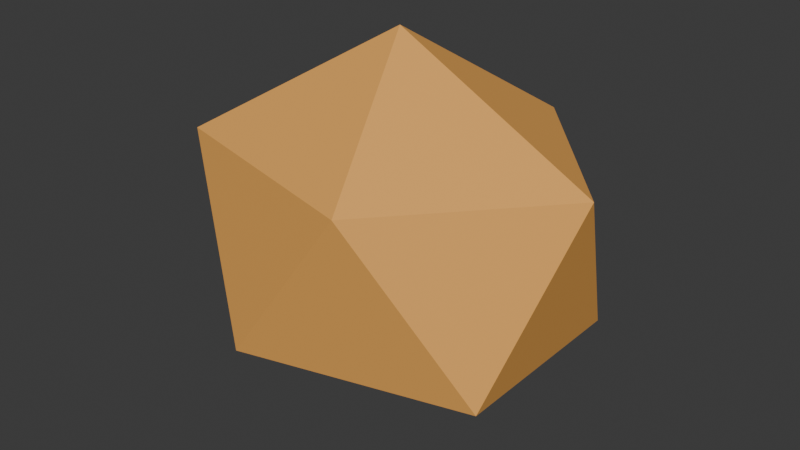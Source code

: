 # Source: iron_ore.blend  (saved by Blender 4.4.32; exported with 4.5.12 LTS)
import bpy
from mathutils import Matrix  # noqa: F401  (used for matrix-valued properties, if any)

bpy.ops.wm.read_factory_settings(use_empty=True)
scene = bpy.context.scene
scene.name = 'Scene'

# ---- collections
col_collection = bpy.data.collections.new('Collection'); scene.collection.children.link(col_collection)

# ---- materials (node trees are filled in below, after node groups)
mat_iron_ore_paint = bpy.data.materials.new('iron_ore paint')
mat_iron_ore_paint.diffuse_color = (1.0, 1.0, 1.0, 1.0)

# ---- material node trees
mat_iron_ore_paint.use_nodes = True; mat_iron_ore_paint.node_tree.nodes.clear()
_N = mat_iron_ore_paint.node_tree.nodes; _L = mat_iron_ore_paint.node_tree.links
n0 = _N.new('ShaderNodeBsdfPrincipled'); n0.name = 'Principled BSDF'; n0.location = (10, 300)
n0.inputs[2].default_value = 0.73
n1 = _N.new('ShaderNodeOutputMaterial'); n1.name = 'Material Output'; n1.location = (300, 300)
n2 = _N.new('ShaderNodeVertexColor'); n2.name = 'Color Attribute'; n2.location = (0, 0)
n2.layer_name = 'Tint'
_L.new(n0.outputs[0], n1.inputs[0])
_L.new(n2.outputs[0], n0.inputs[0])
n1.is_active_output = True

# ---- world
world_world = bpy.data.worlds.new('World'); scene.world = world_world
world_world.use_nodes = True; world_world.node_tree.nodes.clear()
_N = world_world.node_tree.nodes; _L = world_world.node_tree.links
n0 = _N.new('ShaderNodeOutputWorld'); n0.name = 'World Output'; n0.location = (300, 300)
n1 = _N.new('ShaderNodeBackground'); n1.name = 'Background'; n1.location = (10, 300)
n1.inputs[0].default_value = (0.05088, 0.05088, 0.05088, 1.0)
_L.new(n1.outputs[0], n0.inputs[0])
n0.is_active_output = True
world_world.color = (0.05088, 0.05088, 0.05088)
world_world.sun_shadow_jitter_overblur = 0.0

# ---- meshes
me_icosphere_025 = bpy.data.meshes.new('Icosphere.025')
me_icosphere_025.from_pydata([(0.0, 0.0, -1.0), (0.7236, -0.5257, -0.4472), (-0.2764, -0.8506, -0.4472), (-0.8944, 0.0, -0.4472), (-0.2764, 0.8506, -0.4472), (0.7236, 0.5257, -0.4472), (0.2764, -0.8506, 0.4472), (-0.7236, -0.5257, 0.4472), (-0.7236, 0.5257, 0.4472), (0.2764, 0.8506, 0.4472), (0.8944, 0.0, 0.4472), (0.0, 0.0, 1.0)], [], [(0, 1, 2), (1, 0, 5), (0, 2, 3), (0, 3, 4), (0, 4, 5), (1, 5, 10), (2, 1, 6), (3, 2, 7), (4, 3, 8), (5, 4, 9), (1, 10, 6), (2, 6, 7), (3, 7, 8), (4, 8, 9), (5, 9, 10), (6, 10, 11), (7, 6, 11), (8, 7, 11), (9, 8, 11), (10, 9, 11)])
_uv = me_icosphere_025.uv_layers.new(name='UVMap')
_uv.uv.foreach_set('vector', [0.1818, 0.0, 0.2727, 0.1575, 0.09091, 0.1575, 0.2727, 0.1575, 0.3636, 0.0, 0.4545, 0.1575, 0.9091, 0.0, 1.0, 0.1575, 0.8182, 0.1575, 0.7273, 0.0, 0.8182, 0.1575, 0.6364, 0.1575, 0.5455, 0.0, 0.6364, 0.1575, 0.4545, 0.1575, 0.2727, 0.1575, 0.4545, 0.1575, 0.3636, 0.3149, 0.09091, 0.1575, 0.2727, 0.1575, 0.1818, 0.3149, 0.8182, 0.1575, 1.0, 0.1575, 0.9091, 0.3149, 0.6364, 0.1575, 0.8182, 0.1575, 0.7273, 0.3149, 0.4545, 0.1575, 0.6364, 0.1575, 0.5455, 0.3149, 0.2727, 0.1575, 0.3636, 0.3149, 0.1818, 0.3149, 0.09091, 0.1575, 0.1818, 0.3149, 0.0, 0.3149, 0.8182, 0.1575, 0.9091, 0.3149, 0.7273, 0.3149, 0.6364, 0.1575, 0.7273, 0.3149, 0.5455, 0.3149, 0.4545, 0.1575, 0.5455, 0.3149, 0.3636, 0.3149, 0.1818, 0.3149, 0.3636, 0.3149, 0.2727, 0.4724, 0.0, 0.3149, 0.1818, 0.3149, 0.09091, 0.4724, 0.7273, 0.3149, 0.9091, 0.3149, 0.8182, 0.4724, 0.5455, 0.3149, 0.7273, 0.3149, 0.6364, 0.4724, 0.3636, 0.3149, 0.5455, 0.3149, 0.4545, 0.4724])
_ca = me_icosphere_025.color_attributes.new('Tint', 'FLOAT_COLOR', 'CORNER')
_ca.data.foreach_set('color', [0.8469, 0.402, 0.09084, 1.0, 0.8469, 0.402, 0.09084, 1.0, 0.8469, 0.402, 0.09084, 1.0, 0.8469, 0.402, 0.09084, 1.0, 0.8469, 0.402, 0.09084, 1.0, 0.8469, 0.402, 0.09084, 1.0, 0.8469, 0.402, 0.09084, 1.0, 0.8469, 0.402, 0.09084, 1.0, 0.8469, 0.402, 0.09084, 1.0, 0.8469, 0.402, 0.09084, 1.0, 0.8469, 0.402, 0.09084, 1.0, 0.8469, 0.402, 0.09084, 1.0, 0.8469, 0.402, 0.09084, 1.0, 0.8469, 0.402, 0.09084, 1.0, 0.8469, 0.402, 0.09084, 1.0, 0.8469, 0.402, 0.09084, 1.0, 0.8469, 0.402, 0.09084, 1.0, 0.8469, 0.402, 0.09084, 1.0, 0.8469, 0.402, 0.09084, 1.0, 0.8469, 0.402, 0.09084, 1.0, 0.8469, 0.402, 0.09084, 1.0, 0.8469, 0.402, 0.09084, 1.0, 0.8469, 0.402, 0.09084, 1.0, 0.8469, 0.402, 0.09084, 1.0, 0.8469, 0.402, 0.09084, 1.0, 0.8469, 0.402, 0.09084, 1.0, 0.8469, 0.402, 0.09084, 1.0, 0.8469, 0.402, 0.09084, 1.0, 0.8469, 0.402, 0.09084, 1.0, 0.8469, 0.402, 0.09084, 1.0, 0.8469, 0.402, 0.09084, 1.0, 0.8469, 0.402, 0.09084, 1.0, 0.8469, 0.402, 0.09084, 1.0, 0.8469, 0.402, 0.09084, 1.0, 0.8469, 0.402, 0.09084, 1.0, 0.8469, 0.402, 0.09084, 1.0, 0.8469, 0.402, 0.09084, 1.0, 0.8469, 0.402, 0.09084, 1.0, 0.8469, 0.402, 0.09084, 1.0, 0.8469, 0.402, 0.09084, 1.0, 0.8469, 0.402, 0.09084, 1.0, 0.8469, 0.402, 0.09084, 1.0, 0.8469, 0.402, 0.09084, 1.0, 0.8469, 0.402, 0.09084, 1.0, 0.8469, 0.402, 0.09084, 1.0, 0.8469, 0.402, 0.09084, 1.0, 0.8469, 0.402, 0.09084, 1.0, 0.8469, 0.402, 0.09084, 1.0, 0.8469, 0.402, 0.09084, 1.0, 0.8469, 0.402, 0.09084, 1.0, 0.8469, 0.402, 0.09084, 1.0, 0.8469, 0.402, 0.09084, 1.0, 0.8469, 0.402, 0.09084, 1.0, 0.8469, 0.402, 0.09084, 1.0, 0.8469, 0.402, 0.09084, 1.0, 0.8469, 0.402, 0.09084, 1.0, 0.8469, 0.402, 0.09084, 1.0, 0.8469, 0.402, 0.09084, 1.0, 0.8469, 0.402, 0.09084, 1.0, 0.8469, 0.402, 0.09084, 1.0])
me_icosphere_025.materials.append(mat_iron_ore_paint)
me_icosphere_025.update()

# ---- objects
ob_iron_ore = bpy.data.objects.new('Iron_Ore', None)
ob_mineral = bpy.data.objects.new('mineral', me_icosphere_025)

# ---- transforms, parenting, visibility, modifiers, constraints
ob_iron_ore.location = (0.0, 0.0, 0.0)
ob_mineral.parent = ob_iron_ore
ob_mineral.location = (0.0, 0.0, 0.2)
ob_mineral.scale = (0.28, 0.23, 0.24)

# ---- collection membership
col_collection.objects.link(ob_iron_ore)
col_collection.objects.link(ob_mineral)

# ---- scene / render settings (as saved in the file)
scene.frame_start = 1; scene.frame_end = 250; scene.frame_set(1)
scene.render.engine = 'BLENDER_EEVEE_NEXT'
bpy.context.view_layer.update()

# ---- added for rendering (the .blend has no active camera and no usable light): camera, sun
cam_auto = bpy.data.cameras.new('AutoCamera')
cam_auto.lens = 50.0
cam_auto.sensor_width = 36.0
cam_auto.clip_end = 1000.0
ob_auto_camera = bpy.data.objects.new('AutoCamera', cam_auto)
scene.collection.objects.link(ob_auto_camera)
ob_auto_camera.location = (0.736929, -0.884314, 0.789543)
ob_auto_camera.rotation_euler = (1.09748, -7.21219e-08, 0.694738)
scene.camera = ob_auto_camera
light_auto_sun = bpy.data.lights.new('AutoSun', 'SUN')
light_auto_sun.energy = 3.0
light_auto_sun.angle = 0.0523599
ob_auto_sun = bpy.data.objects.new('AutoSun', light_auto_sun)
scene.collection.objects.link(ob_auto_sun)
ob_auto_sun.rotation_euler = (0.872665, 0.174533, 0.523599)
bpy.context.view_layer.update()
